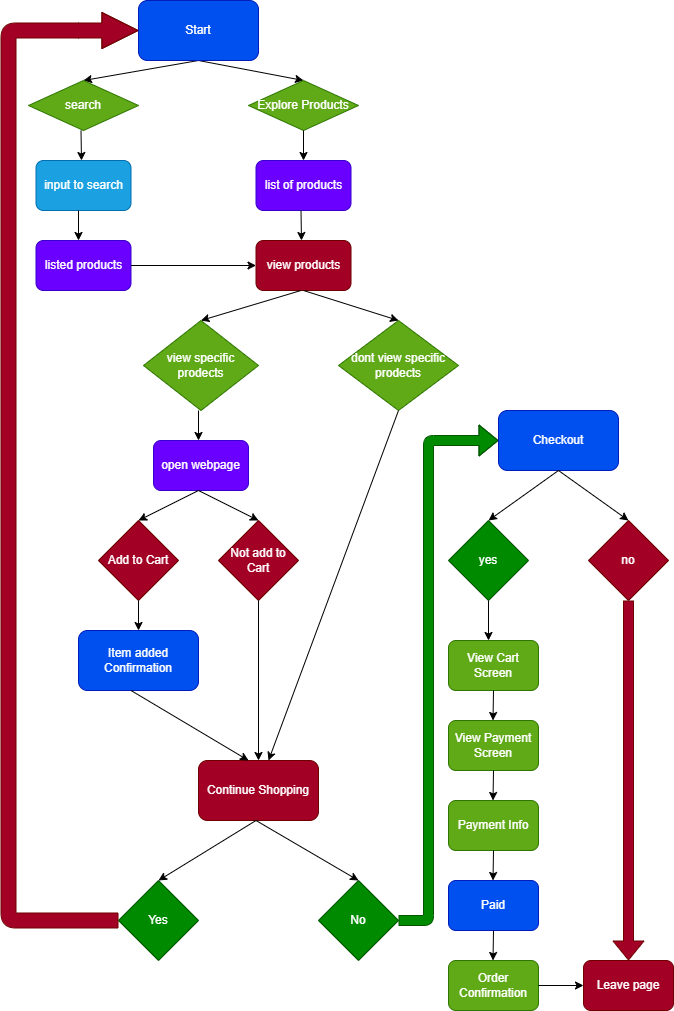

The diagram above was exported from draw.io. Its source (the exported page's mxGraphModel, read from the mxfile embedded in the PNG):
<mxGraphModel dx="1060" dy="566" grid="1" gridSize="10" guides="1" tooltips="1" connect="1" arrows="1" fold="1" page="1" pageScale="1" pageWidth="850" pageHeight="1100" math="0" shadow="0">
  <root>
    <mxCell id="0" />
    <mxCell id="1" parent="0" />
    <mxCell id="5" value="" style="endArrow=classic;html=1;exitX=0.5;exitY=1;exitDx=0;exitDy=0;entryX=0.5;entryY=0;entryDx=0;entryDy=0;" parent="1" target="8" edge="1">
      <mxGeometry width="50" height="50" relative="1" as="geometry">
        <mxPoint x="240" y="100" as="sourcePoint" />
        <mxPoint x="180" y="170" as="targetPoint" />
      </mxGeometry>
    </mxCell>
    <mxCell id="6" value="" style="endArrow=classic;html=1;exitX=0.5;exitY=1;exitDx=0;exitDy=0;entryX=0.5;entryY=0;entryDx=0;entryDy=0;" parent="1" target="9" edge="1">
      <mxGeometry width="50" height="50" relative="1" as="geometry">
        <mxPoint x="240" y="100" as="sourcePoint" />
        <mxPoint x="303" y="170" as="targetPoint" />
      </mxGeometry>
    </mxCell>
    <mxCell id="8" value="search" style="rhombus;whiteSpace=wrap;html=1;fillColor=#60a917;fontColor=#ffffff;strokeColor=#2D7600;" parent="1" vertex="1">
      <mxGeometry x="70" y="120" width="110" height="50" as="geometry" />
    </mxCell>
    <mxCell id="9" value="Explore Products" style="rhombus;whiteSpace=wrap;html=1;fillColor=#60a917;fontColor=#ffffff;strokeColor=#2D7600;" parent="1" vertex="1">
      <mxGeometry x="290" y="120" width="110" height="50" as="geometry" />
    </mxCell>
    <mxCell id="10" value="Start" style="rounded=1;whiteSpace=wrap;html=1;fillColor=#0050ef;fontColor=#ffffff;strokeColor=#001DBC;" parent="1" vertex="1">
      <mxGeometry x="180" y="40" width="120" height="60" as="geometry" />
    </mxCell>
    <mxCell id="11" value="input to search" style="rounded=1;whiteSpace=wrap;html=1;fillColor=#1ba1e2;fontColor=#ffffff;strokeColor=#006EAF;" parent="1" vertex="1">
      <mxGeometry x="77.5" y="200" width="95" height="50" as="geometry" />
    </mxCell>
    <mxCell id="12" value="list of products" style="rounded=1;whiteSpace=wrap;html=1;fillColor=#6a00ff;fontColor=#ffffff;strokeColor=#3700CC;" parent="1" vertex="1">
      <mxGeometry x="297.5" y="200" width="95" height="50" as="geometry" />
    </mxCell>
    <mxCell id="13" value="listed products" style="rounded=1;whiteSpace=wrap;html=1;fillColor=#6a00ff;fontColor=#ffffff;strokeColor=#3700CC;" parent="1" vertex="1">
      <mxGeometry x="77.5" y="280" width="95" height="50" as="geometry" />
    </mxCell>
    <mxCell id="14" value="" style="endArrow=classic;html=1;" parent="1" edge="1">
      <mxGeometry width="50" height="50" relative="1" as="geometry">
        <mxPoint x="122.5" y="170" as="sourcePoint" />
        <mxPoint x="123" y="200" as="targetPoint" />
      </mxGeometry>
    </mxCell>
    <mxCell id="15" value="" style="endArrow=classic;html=1;" parent="1" edge="1">
      <mxGeometry width="50" height="50" relative="1" as="geometry">
        <mxPoint x="120" y="250" as="sourcePoint" />
        <mxPoint x="120" y="280" as="targetPoint" />
      </mxGeometry>
    </mxCell>
    <mxCell id="16" value="" style="endArrow=classic;html=1;exitX=0.5;exitY=1;exitDx=0;exitDy=0;entryX=0.5;entryY=0;entryDx=0;entryDy=0;" parent="1" source="9" target="12" edge="1">
      <mxGeometry width="50" height="50" relative="1" as="geometry">
        <mxPoint x="220" y="320" as="sourcePoint" />
        <mxPoint x="270" y="270" as="targetPoint" />
      </mxGeometry>
    </mxCell>
    <mxCell id="18" value="" style="endArrow=classic;html=1;" parent="1" edge="1">
      <mxGeometry width="50" height="50" relative="1" as="geometry">
        <mxPoint x="342.5" y="250" as="sourcePoint" />
        <mxPoint x="343" y="280" as="targetPoint" />
      </mxGeometry>
    </mxCell>
    <mxCell id="20" value="view products" style="rounded=1;whiteSpace=wrap;html=1;fillColor=#a20025;fontColor=#ffffff;strokeColor=#6F0000;" parent="1" vertex="1">
      <mxGeometry x="297.5" y="280" width="95" height="50" as="geometry" />
    </mxCell>
    <mxCell id="21" value="" style="endArrow=classic;html=1;exitX=1;exitY=0.5;exitDx=0;exitDy=0;entryX=0;entryY=0.5;entryDx=0;entryDy=0;" parent="1" source="13" target="20" edge="1">
      <mxGeometry width="50" height="50" relative="1" as="geometry">
        <mxPoint x="220" y="320" as="sourcePoint" />
        <mxPoint x="270" y="270" as="targetPoint" />
      </mxGeometry>
    </mxCell>
    <mxCell id="23" value="view specific prodects" style="rhombus;whiteSpace=wrap;html=1;fillColor=#60a917;fontColor=#ffffff;strokeColor=#2D7600;" parent="1" vertex="1">
      <mxGeometry x="185" y="360" width="115" height="90" as="geometry" />
    </mxCell>
    <mxCell id="26" value="" style="endArrow=classic;html=1;entryX=0.5;entryY=0;entryDx=0;entryDy=0;" parent="1" target="23" edge="1">
      <mxGeometry width="50" height="50" relative="1" as="geometry">
        <mxPoint x="342.5" y="330" as="sourcePoint" />
        <mxPoint x="392.5" y="280" as="targetPoint" />
      </mxGeometry>
    </mxCell>
    <mxCell id="29" value="open webpage" style="rounded=1;whiteSpace=wrap;html=1;fillColor=#6a00ff;fontColor=#ffffff;strokeColor=#3700CC;" parent="1" vertex="1">
      <mxGeometry x="195" y="480" width="95" height="50" as="geometry" />
    </mxCell>
    <mxCell id="31" value="dont view specific prodects" style="rhombus;whiteSpace=wrap;html=1;fillColor=#60a917;fontColor=#ffffff;strokeColor=#2D7600;" parent="1" vertex="1">
      <mxGeometry x="380" y="360" width="120" height="90" as="geometry" />
    </mxCell>
    <mxCell id="34" value="" style="endArrow=classic;html=1;" parent="1" edge="1">
      <mxGeometry width="50" height="50" relative="1" as="geometry">
        <mxPoint x="240" y="450" as="sourcePoint" />
        <mxPoint x="240" y="480" as="targetPoint" />
      </mxGeometry>
    </mxCell>
    <mxCell id="36" value="Add to Cart" style="rhombus;whiteSpace=wrap;html=1;fillColor=#a20025;fontColor=#ffffff;strokeColor=#6F0000;" parent="1" vertex="1">
      <mxGeometry x="140" y="560" width="80" height="80" as="geometry" />
    </mxCell>
    <mxCell id="37" value="Not add to Cart" style="rhombus;whiteSpace=wrap;html=1;fillColor=#a20025;fontColor=#ffffff;strokeColor=#6F0000;" parent="1" vertex="1">
      <mxGeometry x="260" y="560" width="80" height="80" as="geometry" />
    </mxCell>
    <mxCell id="38" value="" style="endArrow=classic;html=1;entryX=0.5;entryY=0;entryDx=0;entryDy=0;" parent="1" target="37" edge="1">
      <mxGeometry width="50" height="50" relative="1" as="geometry">
        <mxPoint x="240" y="530" as="sourcePoint" />
        <mxPoint x="290" y="480" as="targetPoint" />
      </mxGeometry>
    </mxCell>
    <mxCell id="39" value="" style="endArrow=classic;html=1;entryX=0.5;entryY=0;entryDx=0;entryDy=0;" parent="1" target="36" edge="1">
      <mxGeometry width="50" height="50" relative="1" as="geometry">
        <mxPoint x="240" y="530" as="sourcePoint" />
        <mxPoint x="290" y="480" as="targetPoint" />
      </mxGeometry>
    </mxCell>
    <mxCell id="40" value="" style="endArrow=classic;html=1;entryX=0.5;entryY=0;entryDx=0;entryDy=0;exitX=0.5;exitY=1;exitDx=0;exitDy=0;" parent="1" source="20" target="31" edge="1">
      <mxGeometry width="50" height="50" relative="1" as="geometry">
        <mxPoint x="340" y="340" as="sourcePoint" />
        <mxPoint x="390" y="290" as="targetPoint" />
      </mxGeometry>
    </mxCell>
    <mxCell id="41" value="Item added Confirmation" style="rounded=1;whiteSpace=wrap;html=1;fillColor=#0050ef;fontColor=#ffffff;strokeColor=#001DBC;" parent="1" vertex="1">
      <mxGeometry x="120" y="670" width="120" height="60" as="geometry" />
    </mxCell>
    <mxCell id="42" value="" style="endArrow=classic;html=1;entryX=0.5;entryY=0;entryDx=0;entryDy=0;" parent="1" target="41" edge="1">
      <mxGeometry width="50" height="50" relative="1" as="geometry">
        <mxPoint x="180" y="640" as="sourcePoint" />
        <mxPoint x="230" y="590" as="targetPoint" />
      </mxGeometry>
    </mxCell>
    <mxCell id="43" value="Continue Shopping" style="rounded=1;whiteSpace=wrap;html=1;fillColor=#a20025;fontColor=#ffffff;strokeColor=#6F0000;" parent="1" vertex="1">
      <mxGeometry x="240" y="800" width="120" height="60" as="geometry" />
    </mxCell>
    <mxCell id="45" value="" style="endArrow=classic;html=1;entryX=0.5;entryY=0;entryDx=0;entryDy=0;" parent="1" target="43" edge="1">
      <mxGeometry width="50" height="50" relative="1" as="geometry">
        <mxPoint x="300" y="640" as="sourcePoint" />
        <mxPoint x="350" y="590" as="targetPoint" />
      </mxGeometry>
    </mxCell>
    <mxCell id="46" value="" style="endArrow=classic;html=1;" parent="1" edge="1">
      <mxGeometry width="50" height="50" relative="1" as="geometry">
        <mxPoint x="172.5" y="730" as="sourcePoint" />
        <mxPoint x="290" y="800" as="targetPoint" />
      </mxGeometry>
    </mxCell>
    <mxCell id="47" value="" style="endArrow=classic;html=1;" parent="1" edge="1">
      <mxGeometry width="50" height="50" relative="1" as="geometry">
        <mxPoint x="440" y="450" as="sourcePoint" />
        <mxPoint x="310" y="800" as="targetPoint" />
      </mxGeometry>
    </mxCell>
    <mxCell id="48" value="Yes" style="rhombus;whiteSpace=wrap;html=1;fillColor=#008a00;fontColor=#ffffff;strokeColor=#005700;" parent="1" vertex="1">
      <mxGeometry x="160" y="920" width="80" height="80" as="geometry" />
    </mxCell>
    <mxCell id="49" value="No" style="rhombus;whiteSpace=wrap;html=1;fillColor=#008a00;fontColor=#ffffff;strokeColor=#005700;" parent="1" vertex="1">
      <mxGeometry x="360" y="920" width="80" height="80" as="geometry" />
    </mxCell>
    <mxCell id="50" value="" style="endArrow=classic;html=1;entryX=0.5;entryY=0;entryDx=0;entryDy=0;" parent="1" target="48" edge="1">
      <mxGeometry width="50" height="50" relative="1" as="geometry">
        <mxPoint x="297.5" y="860" as="sourcePoint" />
        <mxPoint x="347.5" y="810" as="targetPoint" />
      </mxGeometry>
    </mxCell>
    <mxCell id="51" value="" style="endArrow=classic;html=1;entryX=0.5;entryY=0;entryDx=0;entryDy=0;" parent="1" target="49" edge="1">
      <mxGeometry width="50" height="50" relative="1" as="geometry">
        <mxPoint x="297.5" y="860" as="sourcePoint" />
        <mxPoint x="347.5" y="810" as="targetPoint" />
      </mxGeometry>
    </mxCell>
    <mxCell id="52" value="" style="shape=flexArrow;endArrow=classic;html=1;exitX=0;exitY=0.5;exitDx=0;exitDy=0;width=15;endSize=11.69;entryX=0;entryY=0.5;entryDx=0;entryDy=0;fillColor=#a20025;strokeColor=#6F0000;" parent="1" source="48" target="10" edge="1">
      <mxGeometry width="50" height="50" relative="1" as="geometry">
        <mxPoint x="70" y="450" as="sourcePoint" />
        <mxPoint x="100" y="400" as="targetPoint" />
        <Array as="points">
          <mxPoint x="50" y="960" />
          <mxPoint x="50" y="70" />
          <mxPoint x="120" y="70" />
        </Array>
      </mxGeometry>
    </mxCell>
    <mxCell id="54" value="" style="shape=flexArrow;endArrow=classic;html=1;fillColor=#008a00;strokeColor=#005700;entryX=0;entryY=0.5;entryDx=0;entryDy=0;" parent="1" target="55" edge="1">
      <mxGeometry width="50" height="50" relative="1" as="geometry">
        <mxPoint x="440" y="960" as="sourcePoint" />
        <mxPoint x="530" y="480" as="targetPoint" />
        <Array as="points">
          <mxPoint x="470" y="960" />
          <mxPoint x="470" y="480" />
        </Array>
      </mxGeometry>
    </mxCell>
    <mxCell id="55" value="Checkout" style="rounded=1;whiteSpace=wrap;html=1;fillColor=#0050ef;fontColor=#ffffff;strokeColor=#001DBC;" parent="1" vertex="1">
      <mxGeometry x="540" y="450" width="120" height="60" as="geometry" />
    </mxCell>
    <mxCell id="56" value="yes" style="rhombus;whiteSpace=wrap;html=1;fillColor=#008a00;fontColor=#ffffff;strokeColor=#005700;" parent="1" vertex="1">
      <mxGeometry x="490" y="560" width="80" height="80" as="geometry" />
    </mxCell>
    <mxCell id="57" value="no" style="rhombus;whiteSpace=wrap;html=1;fillColor=#a20025;fontColor=#ffffff;strokeColor=#6F0000;" parent="1" vertex="1">
      <mxGeometry x="630" y="560" width="80" height="80" as="geometry" />
    </mxCell>
    <mxCell id="58" value="" style="endArrow=classic;html=1;entryX=0.5;entryY=0;entryDx=0;entryDy=0;exitX=0.5;exitY=1;exitDx=0;exitDy=0;" parent="1" source="55" target="56" edge="1">
      <mxGeometry width="50" height="50" relative="1" as="geometry">
        <mxPoint x="600" y="630" as="sourcePoint" />
        <mxPoint x="650" y="580" as="targetPoint" />
      </mxGeometry>
    </mxCell>
    <mxCell id="59" value="" style="endArrow=classic;html=1;entryX=0.5;entryY=0;entryDx=0;entryDy=0;exitX=0.5;exitY=1;exitDx=0;exitDy=0;" parent="1" source="55" target="57" edge="1">
      <mxGeometry width="50" height="50" relative="1" as="geometry">
        <mxPoint x="600" y="630" as="sourcePoint" />
        <mxPoint x="650" y="580" as="targetPoint" />
      </mxGeometry>
    </mxCell>
    <mxCell id="60" value="View Cart Screen" style="rounded=1;whiteSpace=wrap;html=1;fillColor=#60a917;fontColor=#ffffff;strokeColor=#2D7600;" parent="1" vertex="1">
      <mxGeometry x="490" y="680" width="90" height="50" as="geometry" />
    </mxCell>
    <mxCell id="61" value="View Payment Screen" style="rounded=1;whiteSpace=wrap;html=1;fillColor=#60a917;fontColor=#ffffff;strokeColor=#2D7600;" parent="1" vertex="1">
      <mxGeometry x="490" y="760" width="90" height="50" as="geometry" />
    </mxCell>
    <mxCell id="62" value="Payment Info" style="rounded=1;whiteSpace=wrap;html=1;fillColor=#60a917;fontColor=#ffffff;strokeColor=#2D7600;" parent="1" vertex="1">
      <mxGeometry x="490" y="840" width="90" height="50" as="geometry" />
    </mxCell>
    <mxCell id="63" value="Order Confirmation" style="rounded=1;whiteSpace=wrap;html=1;fillColor=#60a917;fontColor=#ffffff;strokeColor=#2D7600;" parent="1" vertex="1">
      <mxGeometry x="490" y="1000" width="90" height="50" as="geometry" />
    </mxCell>
    <mxCell id="65" value="Paid" style="rounded=1;whiteSpace=wrap;html=1;fillColor=#0050ef;fontColor=#ffffff;strokeColor=#001DBC;" parent="1" vertex="1">
      <mxGeometry x="490" y="920" width="90" height="50" as="geometry" />
    </mxCell>
    <mxCell id="66" value="Leave page" style="rounded=1;whiteSpace=wrap;html=1;fillColor=#a20025;fontColor=#ffffff;strokeColor=#6F0000;" parent="1" vertex="1">
      <mxGeometry x="625" y="1000" width="90" height="50" as="geometry" />
    </mxCell>
    <mxCell id="67" value="" style="shape=flexArrow;endArrow=classic;html=1;fillColor=#a20025;strokeColor=#6F0000;" parent="1" edge="1">
      <mxGeometry width="50" height="50" relative="1" as="geometry">
        <mxPoint x="670" y="640" as="sourcePoint" />
        <mxPoint x="670" y="1000" as="targetPoint" />
      </mxGeometry>
    </mxCell>
    <mxCell id="68" value="" style="endArrow=classic;html=1;" parent="1" edge="1">
      <mxGeometry width="50" height="50" relative="1" as="geometry">
        <mxPoint x="530" y="640" as="sourcePoint" />
        <mxPoint x="530" y="680" as="targetPoint" />
      </mxGeometry>
    </mxCell>
    <mxCell id="69" value="" style="endArrow=classic;html=1;exitX=0.5;exitY=1;exitDx=0;exitDy=0;" parent="1" source="60" edge="1">
      <mxGeometry width="50" height="50" relative="1" as="geometry">
        <mxPoint x="534.5" y="720" as="sourcePoint" />
        <mxPoint x="534.5" y="760" as="targetPoint" />
      </mxGeometry>
    </mxCell>
    <mxCell id="71" value="" style="endArrow=classic;html=1;exitX=0.5;exitY=1;exitDx=0;exitDy=0;" parent="1" edge="1">
      <mxGeometry width="50" height="50" relative="1" as="geometry">
        <mxPoint x="535" y="810" as="sourcePoint" />
        <mxPoint x="534.5" y="840" as="targetPoint" />
      </mxGeometry>
    </mxCell>
    <mxCell id="72" value="" style="endArrow=classic;html=1;exitX=0.5;exitY=1;exitDx=0;exitDy=0;" parent="1" edge="1">
      <mxGeometry width="50" height="50" relative="1" as="geometry">
        <mxPoint x="535" y="890" as="sourcePoint" />
        <mxPoint x="534.5" y="920" as="targetPoint" />
      </mxGeometry>
    </mxCell>
    <mxCell id="73" value="" style="endArrow=classic;html=1;exitX=0.5;exitY=1;exitDx=0;exitDy=0;" parent="1" edge="1">
      <mxGeometry width="50" height="50" relative="1" as="geometry">
        <mxPoint x="535" y="970" as="sourcePoint" />
        <mxPoint x="534.5" y="1000" as="targetPoint" />
      </mxGeometry>
    </mxCell>
    <mxCell id="74" value="" style="endArrow=classic;html=1;entryX=0;entryY=0.5;entryDx=0;entryDy=0;exitX=1;exitY=0.5;exitDx=0;exitDy=0;" parent="1" source="63" target="66" edge="1">
      <mxGeometry width="50" height="50" relative="1" as="geometry">
        <mxPoint x="590" y="1025" as="sourcePoint" />
        <mxPoint x="630" y="980" as="targetPoint" />
      </mxGeometry>
    </mxCell>
  </root>
</mxGraphModel>